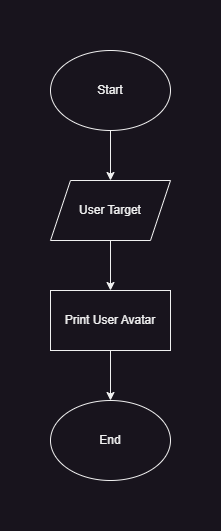

The diagram above was exported from draw.io. Its source (the exported page's mxGraphModel, read from the mxfile embedded in the PNG):
<mxGraphModel dx="794" dy="528" grid="1" gridSize="10" guides="1" tooltips="1" connect="1" arrows="1" fold="1" page="1" pageScale="1" pageWidth="2339" pageHeight="3300" math="0" shadow="0">
  <root>
    <mxCell id="0" />
    <mxCell id="1" parent="0" />
    <mxCell id="WwtR3PcuNLcIepmSAx1O-4" value="" style="edgeStyle=orthogonalEdgeStyle;rounded=0;orthogonalLoop=1;jettySize=auto;html=1;" edge="1" parent="1" source="WwtR3PcuNLcIepmSAx1O-1" target="WwtR3PcuNLcIepmSAx1O-3">
      <mxGeometry relative="1" as="geometry" />
    </mxCell>
    <mxCell id="WwtR3PcuNLcIepmSAx1O-1" value="Start" style="ellipse;whiteSpace=wrap;html=1;" vertex="1" parent="1">
      <mxGeometry x="270" y="90" width="120" height="80" as="geometry" />
    </mxCell>
    <mxCell id="WwtR3PcuNLcIepmSAx1O-6" value="" style="edgeStyle=orthogonalEdgeStyle;rounded=0;orthogonalLoop=1;jettySize=auto;html=1;" edge="1" parent="1" source="WwtR3PcuNLcIepmSAx1O-3" target="WwtR3PcuNLcIepmSAx1O-5">
      <mxGeometry relative="1" as="geometry" />
    </mxCell>
    <mxCell id="WwtR3PcuNLcIepmSAx1O-3" value="User Target" style="shape=parallelogram;perimeter=parallelogramPerimeter;whiteSpace=wrap;html=1;fixedSize=1;" vertex="1" parent="1">
      <mxGeometry x="270" y="220" width="120" height="60" as="geometry" />
    </mxCell>
    <mxCell id="WwtR3PcuNLcIepmSAx1O-8" value="" style="edgeStyle=orthogonalEdgeStyle;rounded=0;orthogonalLoop=1;jettySize=auto;html=1;" edge="1" parent="1" source="WwtR3PcuNLcIepmSAx1O-5" target="WwtR3PcuNLcIepmSAx1O-7">
      <mxGeometry relative="1" as="geometry" />
    </mxCell>
    <mxCell id="WwtR3PcuNLcIepmSAx1O-5" value="Print User Avatar" style="rounded=0;whiteSpace=wrap;html=1;" vertex="1" parent="1">
      <mxGeometry x="270" y="330" width="120" height="60" as="geometry" />
    </mxCell>
    <mxCell id="WwtR3PcuNLcIepmSAx1O-7" value="End" style="ellipse;whiteSpace=wrap;html=1;" vertex="1" parent="1">
      <mxGeometry x="270" y="440" width="120" height="80" as="geometry" />
    </mxCell>
  </root>
</mxGraphModel>